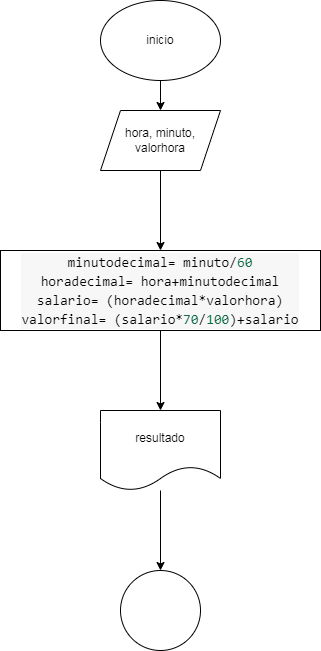

The diagram above was exported from draw.io. Its source (the exported page's mxGraphModel, read from the mxfile embedded in the PNG):
<mxGraphModel dx="880" dy="484" grid="1" gridSize="10" guides="1" tooltips="1" connect="1" arrows="1" fold="1" page="1" pageScale="1" pageWidth="827" pageHeight="1169" math="0" shadow="0">
  <root>
    <mxCell id="0" />
    <mxCell id="1" parent="0" />
    <mxCell id="54PIfGcPaLsY_gPwtx7j-3" value="" style="edgeStyle=orthogonalEdgeStyle;rounded=0;orthogonalLoop=1;jettySize=auto;html=1;" edge="1" parent="1" source="54PIfGcPaLsY_gPwtx7j-1" target="54PIfGcPaLsY_gPwtx7j-2">
      <mxGeometry relative="1" as="geometry" />
    </mxCell>
    <mxCell id="54PIfGcPaLsY_gPwtx7j-1" value="inicio" style="ellipse;whiteSpace=wrap;html=1;" vertex="1" parent="1">
      <mxGeometry x="340" y="10" width="120" height="80" as="geometry" />
    </mxCell>
    <mxCell id="54PIfGcPaLsY_gPwtx7j-5" value="" style="edgeStyle=orthogonalEdgeStyle;rounded=0;orthogonalLoop=1;jettySize=auto;html=1;" edge="1" parent="1" source="54PIfGcPaLsY_gPwtx7j-2" target="54PIfGcPaLsY_gPwtx7j-4">
      <mxGeometry relative="1" as="geometry" />
    </mxCell>
    <mxCell id="54PIfGcPaLsY_gPwtx7j-2" value="hora, minuto, valorhora" style="shape=parallelogram;perimeter=parallelogramPerimeter;whiteSpace=wrap;html=1;fixedSize=1;" vertex="1" parent="1">
      <mxGeometry x="340" y="120" width="120" height="60" as="geometry" />
    </mxCell>
    <mxCell id="54PIfGcPaLsY_gPwtx7j-7" value="" style="edgeStyle=orthogonalEdgeStyle;rounded=0;orthogonalLoop=1;jettySize=auto;html=1;" edge="1" parent="1" source="54PIfGcPaLsY_gPwtx7j-4" target="54PIfGcPaLsY_gPwtx7j-6">
      <mxGeometry relative="1" as="geometry" />
    </mxCell>
    <mxCell id="54PIfGcPaLsY_gPwtx7j-4" value="&lt;div style=&quot;background-color: rgb(247, 247, 247); font-family: monospace, Consolas, &amp;quot;Courier New&amp;quot;, monospace; font-size: 14px; line-height: 19px; white-space: pre;&quot;&gt;&lt;div&gt;minutodecimal= minuto/&lt;span style=&quot;color: #116644;&quot;&gt;60&lt;/span&gt;&lt;/div&gt;&lt;div&gt;horadecimal= hora+minutodecimal&lt;/div&gt;&lt;div&gt;salario= (horadecimal*valorhora)&lt;/div&gt;&lt;div&gt;valorfinal= (salario*&lt;span style=&quot;color: #116644;&quot;&gt;70&lt;/span&gt;/&lt;span style=&quot;color: #116644;&quot;&gt;100&lt;/span&gt;)+salario&lt;/div&gt;&lt;/div&gt;" style="whiteSpace=wrap;html=1;" vertex="1" parent="1">
      <mxGeometry x="240" y="260" width="320" height="80" as="geometry" />
    </mxCell>
    <mxCell id="54PIfGcPaLsY_gPwtx7j-9" value="" style="edgeStyle=orthogonalEdgeStyle;rounded=0;orthogonalLoop=1;jettySize=auto;html=1;" edge="1" parent="1" source="54PIfGcPaLsY_gPwtx7j-6" target="54PIfGcPaLsY_gPwtx7j-8">
      <mxGeometry relative="1" as="geometry" />
    </mxCell>
    <mxCell id="54PIfGcPaLsY_gPwtx7j-6" value="resultado" style="shape=document;whiteSpace=wrap;html=1;boundedLbl=1;" vertex="1" parent="1">
      <mxGeometry x="340" y="420" width="120" height="80" as="geometry" />
    </mxCell>
    <mxCell id="54PIfGcPaLsY_gPwtx7j-8" value="" style="ellipse;whiteSpace=wrap;html=1;" vertex="1" parent="1">
      <mxGeometry x="360" y="580" width="80" height="80" as="geometry" />
    </mxCell>
  </root>
</mxGraphModel>